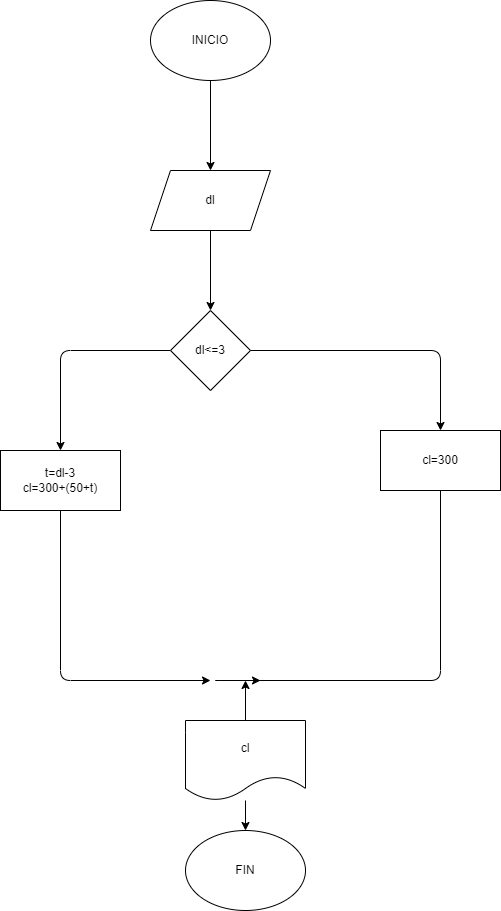

The diagram above was exported from draw.io. Its source (the exported page's mxGraphModel, read from the mxfile embedded in the PNG):
<mxGraphModel dx="1086" dy="792" grid="1" gridSize="10" guides="1" tooltips="1" connect="1" arrows="1" fold="1" page="1" pageScale="1" pageWidth="850" pageHeight="1100" math="0" shadow="0">
  <root>
    <mxCell id="0" />
    <mxCell id="1" parent="0" />
    <mxCell id="4" value="" style="edgeStyle=none;html=1;" edge="1" parent="1" source="2" target="3">
      <mxGeometry relative="1" as="geometry" />
    </mxCell>
    <mxCell id="2" value="INICIO" style="ellipse;whiteSpace=wrap;html=1;" vertex="1" parent="1">
      <mxGeometry x="330" y="50" width="120" height="80" as="geometry" />
    </mxCell>
    <mxCell id="6" value="" style="edgeStyle=none;html=1;" edge="1" parent="1" source="3" target="5">
      <mxGeometry relative="1" as="geometry" />
    </mxCell>
    <mxCell id="3" value="dl" style="shape=parallelogram;perimeter=parallelogramPerimeter;whiteSpace=wrap;html=1;fixedSize=1;" vertex="1" parent="1">
      <mxGeometry x="330" y="220" width="120" height="60" as="geometry" />
    </mxCell>
    <mxCell id="14" value="" style="edgeStyle=none;html=1;" edge="1" parent="1" source="5" target="13">
      <mxGeometry relative="1" as="geometry">
        <Array as="points">
          <mxPoint x="620" y="400" />
        </Array>
      </mxGeometry>
    </mxCell>
    <mxCell id="16" value="" style="edgeStyle=none;html=1;entryX=0.5;entryY=0;entryDx=0;entryDy=0;" edge="1" parent="1" source="5" target="31">
      <mxGeometry relative="1" as="geometry">
        <mxPoint x="240" y="450" as="targetPoint" />
        <Array as="points">
          <mxPoint x="240" y="400" />
        </Array>
      </mxGeometry>
    </mxCell>
    <mxCell id="5" value="dl&amp;lt;=3" style="rhombus;whiteSpace=wrap;html=1;" vertex="1" parent="1">
      <mxGeometry x="350" y="360" width="80" height="80" as="geometry" />
    </mxCell>
    <mxCell id="19" style="edgeStyle=none;html=1;" edge="1" parent="1" source="13">
      <mxGeometry relative="1" as="geometry">
        <mxPoint x="440" y="730" as="targetPoint" />
        <Array as="points">
          <mxPoint x="620" y="730" />
          <mxPoint x="390" y="730" />
        </Array>
      </mxGeometry>
    </mxCell>
    <mxCell id="13" value="cl=300" style="whiteSpace=wrap;html=1;" vertex="1" parent="1">
      <mxGeometry x="560" y="480" width="120" height="60" as="geometry" />
    </mxCell>
    <mxCell id="18" style="edgeStyle=none;html=1;exitX=0.5;exitY=1;exitDx=0;exitDy=0;" edge="1" parent="1" source="31">
      <mxGeometry relative="1" as="geometry">
        <mxPoint x="390" y="730" as="targetPoint" />
        <mxPoint x="240" y="680" as="sourcePoint" />
        <Array as="points">
          <mxPoint x="240" y="730" />
        </Array>
      </mxGeometry>
    </mxCell>
    <mxCell id="23" style="edgeStyle=none;html=1;" edge="1" parent="1" source="20">
      <mxGeometry relative="1" as="geometry">
        <mxPoint x="425" y="730" as="targetPoint" />
      </mxGeometry>
    </mxCell>
    <mxCell id="25" value="" style="edgeStyle=none;html=1;" edge="1" parent="1" source="20" target="24">
      <mxGeometry relative="1" as="geometry" />
    </mxCell>
    <mxCell id="20" value="cl" style="shape=document;whiteSpace=wrap;html=1;boundedLbl=1;" vertex="1" parent="1">
      <mxGeometry x="365" y="770" width="120" height="80" as="geometry" />
    </mxCell>
    <mxCell id="24" value="FIN" style="ellipse;whiteSpace=wrap;html=1;" vertex="1" parent="1">
      <mxGeometry x="365" y="880" width="120" height="80" as="geometry" />
    </mxCell>
    <mxCell id="31" value="t=dl-3&lt;br&gt;cl=300+(50+t)" style="rounded=0;whiteSpace=wrap;html=1;" vertex="1" parent="1">
      <mxGeometry x="180" y="500" width="120" height="60" as="geometry" />
    </mxCell>
  </root>
</mxGraphModel>